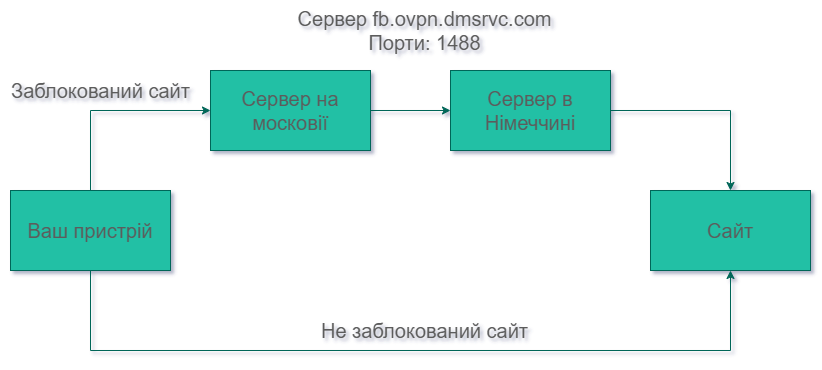

The diagram above was exported from draw.io. Its source (the exported page's mxGraphModel, read from the mxfile embedded in the PNG):
<mxGraphModel dx="2261" dy="772" grid="1" gridSize="10" guides="1" tooltips="1" connect="1" arrows="1" fold="1" page="1" pageScale="1" pageWidth="827" pageHeight="1169" background="none" math="0" shadow="1">
  <root>
    <mxCell id="0" />
    <mxCell id="1" parent="0" />
    <mxCell id="1M6nNLWxo_TF_HipH_1r-6" style="edgeStyle=orthogonalEdgeStyle;rounded=0;orthogonalLoop=1;jettySize=auto;html=1;entryX=0;entryY=0.5;entryDx=0;entryDy=0;labelBackgroundColor=none;strokeColor=#006658;fontColor=default;" parent="1" source="1M6nNLWxo_TF_HipH_1r-1" target="1M6nNLWxo_TF_HipH_1r-4" edge="1">
      <mxGeometry relative="1" as="geometry" />
    </mxCell>
    <mxCell id="1M6nNLWxo_TF_HipH_1r-1" value="&lt;font style=&quot;font-size: 20px;&quot;&gt;Сервер на&lt;br&gt;московії&lt;/font&gt;" style="rounded=0;whiteSpace=wrap;html=1;labelBackgroundColor=none;fillColor=#21C0A5;strokeColor=#006658;fontColor=#5C5C5C;" parent="1" vertex="1">
      <mxGeometry x="200" y="320" width="160" height="80" as="geometry" />
    </mxCell>
    <mxCell id="1M6nNLWxo_TF_HipH_1r-7" style="edgeStyle=orthogonalEdgeStyle;rounded=0;orthogonalLoop=1;jettySize=auto;html=1;exitX=0.5;exitY=0;exitDx=0;exitDy=0;entryX=0;entryY=0.5;entryDx=0;entryDy=0;labelBackgroundColor=none;strokeColor=#006658;fontColor=default;" parent="1" source="1M6nNLWxo_TF_HipH_1r-2" target="1M6nNLWxo_TF_HipH_1r-1" edge="1">
      <mxGeometry relative="1" as="geometry" />
    </mxCell>
    <mxCell id="1M6nNLWxo_TF_HipH_1r-9" style="edgeStyle=orthogonalEdgeStyle;rounded=0;orthogonalLoop=1;jettySize=auto;html=1;entryX=0.5;entryY=1;entryDx=0;entryDy=0;labelBackgroundColor=none;strokeColor=#006658;fontColor=default;" parent="1" source="1M6nNLWxo_TF_HipH_1r-2" target="1M6nNLWxo_TF_HipH_1r-3" edge="1">
      <mxGeometry relative="1" as="geometry">
        <Array as="points">
          <mxPoint x="80" y="600" />
          <mxPoint x="720" y="600" />
        </Array>
      </mxGeometry>
    </mxCell>
    <mxCell id="1M6nNLWxo_TF_HipH_1r-2" value="&lt;font style=&quot;font-size: 20px;&quot;&gt;Ваш пристрій&lt;/font&gt;" style="rounded=0;whiteSpace=wrap;html=1;labelBackgroundColor=none;fillColor=#21C0A5;strokeColor=#006658;fontColor=#5C5C5C;" parent="1" vertex="1">
      <mxGeometry y="440" width="160" height="80" as="geometry" />
    </mxCell>
    <mxCell id="1M6nNLWxo_TF_HipH_1r-3" value="&lt;font style=&quot;font-size: 20px;&quot;&gt;Сайт&lt;/font&gt;" style="rounded=0;whiteSpace=wrap;html=1;labelBackgroundColor=none;fillColor=#21C0A5;strokeColor=#006658;fontColor=#5C5C5C;" parent="1" vertex="1">
      <mxGeometry x="640" y="440" width="160" height="80" as="geometry" />
    </mxCell>
    <mxCell id="1M6nNLWxo_TF_HipH_1r-8" style="edgeStyle=orthogonalEdgeStyle;rounded=0;orthogonalLoop=1;jettySize=auto;html=1;exitX=1;exitY=0.5;exitDx=0;exitDy=0;entryX=0.5;entryY=0;entryDx=0;entryDy=0;labelBackgroundColor=none;strokeColor=#006658;fontColor=default;" parent="1" source="1M6nNLWxo_TF_HipH_1r-4" target="1M6nNLWxo_TF_HipH_1r-3" edge="1">
      <mxGeometry relative="1" as="geometry" />
    </mxCell>
    <mxCell id="1M6nNLWxo_TF_HipH_1r-4" value="&lt;span style=&quot;font-size: 20px;&quot;&gt;Сервер в&lt;/span&gt;&lt;br style=&quot;font-size: 20px;&quot;&gt;&lt;span style=&quot;font-size: 20px;&quot;&gt;Німеччині&lt;/span&gt;" style="rounded=0;whiteSpace=wrap;html=1;labelBackgroundColor=none;fillColor=#21C0A5;strokeColor=#006658;fontColor=#5C5C5C;" parent="1" vertex="1">
      <mxGeometry x="440" y="320" width="160" height="80" as="geometry" />
    </mxCell>
    <mxCell id="1M6nNLWxo_TF_HipH_1r-10" value="&lt;font style=&quot;font-size: 20px;&quot;&gt;Не заблокований сайт&lt;/font&gt;" style="text;html=1;align=center;verticalAlign=middle;resizable=0;points=[];autosize=1;strokeColor=none;fillColor=none;labelBackgroundColor=none;fontColor=#5C5C5C;" parent="1" vertex="1">
      <mxGeometry x="299" y="560" width="230" height="40" as="geometry" />
    </mxCell>
    <mxCell id="1M6nNLWxo_TF_HipH_1r-11" value="&lt;div style=&quot;font-size: 20px;&quot;&gt;&lt;font style=&quot;font-size: 20px;&quot;&gt;Сервер fb.ovpn.dmsrvc.com&lt;/font&gt;&lt;/div&gt;&lt;div style=&quot;font-size: 20px;&quot;&gt;&lt;font style=&quot;font-size: 20px;&quot;&gt;Порти: 1488&lt;/font&gt;&lt;/div&gt;" style="text;html=1;align=center;verticalAlign=middle;resizable=0;points=[];autosize=1;strokeColor=none;fillColor=none;labelBackgroundColor=none;fontColor=#5C5C5C;" parent="1" vertex="1">
      <mxGeometry x="274" y="250" width="280" height="60" as="geometry" />
    </mxCell>
    <mxCell id="1M6nNLWxo_TF_HipH_1r-12" value="&lt;font style=&quot;font-size: 20px;&quot;&gt;Заблокований сайт&lt;/font&gt;" style="text;html=1;align=center;verticalAlign=middle;resizable=0;points=[];autosize=1;strokeColor=none;fillColor=none;labelBackgroundColor=none;fontColor=#5C5C5C;" parent="1" vertex="1">
      <mxGeometry x="-10" y="320" width="200" height="40" as="geometry" />
    </mxCell>
  </root>
</mxGraphModel>